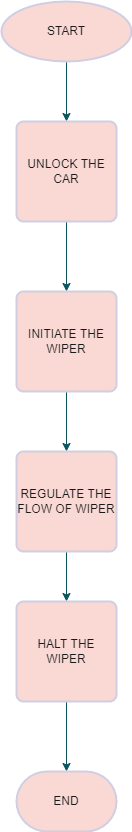

The diagram above was exported from draw.io. Its source (the exported page's mxGraphModel, read from the mxfile embedded in the PNG):
<mxGraphModel dx="1038" dy="489" grid="1" gridSize="10" guides="1" tooltips="1" connect="1" arrows="1" fold="1" page="1" pageScale="1" pageWidth="850" pageHeight="1100" math="0" shadow="0">
  <root>
    <mxCell id="0" />
    <mxCell id="1" parent="0" />
    <mxCell id="pFPc5Evx7qCGE8odGWZW-8" style="edgeStyle=orthogonalEdgeStyle;rounded=0;orthogonalLoop=1;jettySize=auto;html=1;exitX=0.5;exitY=1;exitDx=0;exitDy=0;exitPerimeter=0;entryX=0.5;entryY=0;entryDx=0;entryDy=0;strokeColor=#09555B;fontColor=#1A1A1A;" edge="1" parent="1" source="pFPc5Evx7qCGE8odGWZW-1" target="pFPc5Evx7qCGE8odGWZW-2">
      <mxGeometry relative="1" as="geometry" />
    </mxCell>
    <mxCell id="pFPc5Evx7qCGE8odGWZW-1" value="START" style="strokeWidth=2;html=1;shape=mxgraph.flowchart.start_1;whiteSpace=wrap;fillColor=#FAD9D5;strokeColor=#D0CEE2;fontColor=#1A1A1A;" vertex="1" parent="1">
      <mxGeometry x="350" y="90" width="130" height="60" as="geometry" />
    </mxCell>
    <mxCell id="pFPc5Evx7qCGE8odGWZW-9" style="edgeStyle=orthogonalEdgeStyle;rounded=0;orthogonalLoop=1;jettySize=auto;html=1;exitX=0.5;exitY=1;exitDx=0;exitDy=0;entryX=0.5;entryY=0;entryDx=0;entryDy=0;strokeColor=#09555B;fontColor=#1A1A1A;" edge="1" parent="1" source="pFPc5Evx7qCGE8odGWZW-2" target="pFPc5Evx7qCGE8odGWZW-3">
      <mxGeometry relative="1" as="geometry" />
    </mxCell>
    <mxCell id="pFPc5Evx7qCGE8odGWZW-2" value="UNLOCK THE CAR" style="rounded=1;whiteSpace=wrap;html=1;absoluteArcSize=1;arcSize=14;strokeWidth=2;fillColor=#FAD9D5;strokeColor=#D0CEE2;fontColor=#1A1A1A;" vertex="1" parent="1">
      <mxGeometry x="365" y="210" width="100" height="100" as="geometry" />
    </mxCell>
    <mxCell id="pFPc5Evx7qCGE8odGWZW-10" style="edgeStyle=orthogonalEdgeStyle;rounded=0;orthogonalLoop=1;jettySize=auto;html=1;exitX=0.5;exitY=1;exitDx=0;exitDy=0;entryX=0.5;entryY=0;entryDx=0;entryDy=0;strokeColor=#09555B;fontColor=#1A1A1A;" edge="1" parent="1" source="pFPc5Evx7qCGE8odGWZW-3" target="pFPc5Evx7qCGE8odGWZW-4">
      <mxGeometry relative="1" as="geometry" />
    </mxCell>
    <mxCell id="pFPc5Evx7qCGE8odGWZW-3" value="INITIATE THE WIPER" style="rounded=1;whiteSpace=wrap;html=1;absoluteArcSize=1;arcSize=14;strokeWidth=2;fillColor=#FAD9D5;strokeColor=#D0CEE2;fontColor=#1A1A1A;" vertex="1" parent="1">
      <mxGeometry x="365" y="380" width="100" height="100" as="geometry" />
    </mxCell>
    <mxCell id="pFPc5Evx7qCGE8odGWZW-11" style="edgeStyle=orthogonalEdgeStyle;rounded=0;orthogonalLoop=1;jettySize=auto;html=1;exitX=0.5;exitY=1;exitDx=0;exitDy=0;entryX=0.5;entryY=0;entryDx=0;entryDy=0;strokeColor=#09555B;fontColor=#1A1A1A;" edge="1" parent="1" source="pFPc5Evx7qCGE8odGWZW-4" target="pFPc5Evx7qCGE8odGWZW-6">
      <mxGeometry relative="1" as="geometry" />
    </mxCell>
    <mxCell id="pFPc5Evx7qCGE8odGWZW-4" value="REGULATE THE FLOW OF WIPER" style="rounded=1;whiteSpace=wrap;html=1;absoluteArcSize=1;arcSize=14;strokeWidth=2;fillColor=#FAD9D5;strokeColor=#D0CEE2;fontColor=#1A1A1A;" vertex="1" parent="1">
      <mxGeometry x="365" y="540" width="100" height="100" as="geometry" />
    </mxCell>
    <mxCell id="pFPc5Evx7qCGE8odGWZW-12" style="edgeStyle=orthogonalEdgeStyle;rounded=0;orthogonalLoop=1;jettySize=auto;html=1;exitX=0.5;exitY=1;exitDx=0;exitDy=0;strokeColor=#09555B;fontColor=#1A1A1A;" edge="1" parent="1" source="pFPc5Evx7qCGE8odGWZW-6" target="pFPc5Evx7qCGE8odGWZW-7">
      <mxGeometry relative="1" as="geometry" />
    </mxCell>
    <mxCell id="pFPc5Evx7qCGE8odGWZW-6" value="HALT THE WIPER" style="rounded=1;whiteSpace=wrap;html=1;absoluteArcSize=1;arcSize=14;strokeWidth=2;fillColor=#FAD9D5;strokeColor=#D0CEE2;fontColor=#1A1A1A;" vertex="1" parent="1">
      <mxGeometry x="365" y="690" width="100" height="100" as="geometry" />
    </mxCell>
    <mxCell id="pFPc5Evx7qCGE8odGWZW-7" value="END" style="strokeWidth=2;html=1;shape=mxgraph.flowchart.terminator;whiteSpace=wrap;fillColor=#FAD9D5;strokeColor=#D0CEE2;fontColor=#1A1A1A;" vertex="1" parent="1">
      <mxGeometry x="365" y="860" width="100" height="60" as="geometry" />
    </mxCell>
  </root>
</mxGraphModel>